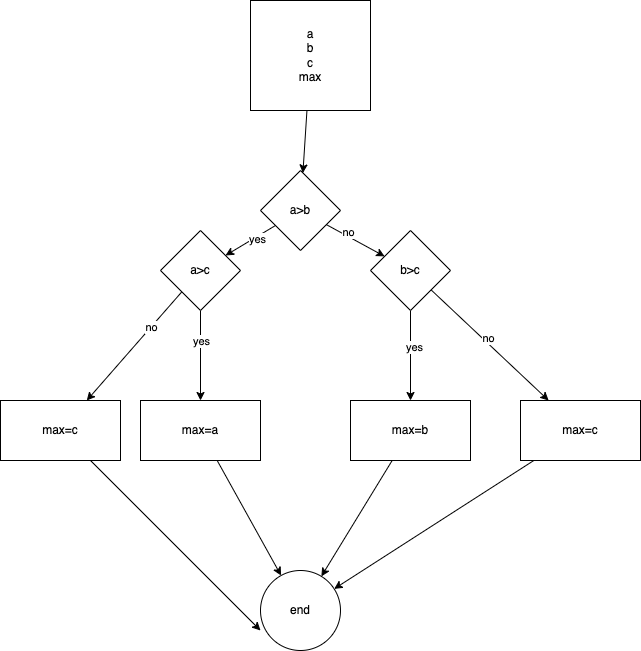

The diagram above was exported from draw.io. Its source (the exported page's mxGraphModel, read from the mxfile embedded in the PNG):
<mxGraphModel dx="1563" dy="459" grid="1" gridSize="10" guides="1" tooltips="1" connect="1" arrows="1" fold="1" page="1" pageScale="1" pageWidth="827" pageHeight="1169" math="0" shadow="0">
  <root>
    <mxCell id="0" />
    <mxCell id="1" parent="0" />
    <mxCell id="23" value="" style="edgeStyle=none;html=1;" edge="1" parent="1" source="2" target="22">
      <mxGeometry relative="1" as="geometry" />
    </mxCell>
    <mxCell id="2" value="a&lt;br&gt;b&lt;br&gt;c&lt;br&gt;max" style="rounded=0;whiteSpace=wrap;html=1;" parent="1" vertex="1">
      <mxGeometry x="160" y="40" width="120" height="110" as="geometry" />
    </mxCell>
    <mxCell id="25" value="" style="edgeStyle=none;html=1;" edge="1" parent="1" source="22" target="24">
      <mxGeometry relative="1" as="geometry" />
    </mxCell>
    <mxCell id="37" value="no" style="edgeLabel;html=1;align=center;verticalAlign=middle;resizable=0;points=[];" vertex="1" connectable="0" parent="25">
      <mxGeometry x="-0.3008" y="4" relative="1" as="geometry">
        <mxPoint as="offset" />
      </mxGeometry>
    </mxCell>
    <mxCell id="27" value="" style="edgeStyle=none;html=1;" edge="1" parent="1" source="22" target="26">
      <mxGeometry relative="1" as="geometry" />
    </mxCell>
    <mxCell id="36" value="yes" style="edgeLabel;html=1;align=center;verticalAlign=middle;resizable=0;points=[];" vertex="1" connectable="0" parent="27">
      <mxGeometry x="-0.1941" y="2" relative="1" as="geometry">
        <mxPoint as="offset" />
      </mxGeometry>
    </mxCell>
    <mxCell id="22" value="a&amp;gt;b" style="rhombus;whiteSpace=wrap;html=1;rounded=0;" vertex="1" parent="1">
      <mxGeometry x="170" y="210" width="80" height="80" as="geometry" />
    </mxCell>
    <mxCell id="29" value="" style="edgeStyle=none;html=1;" edge="1" parent="1" source="24" target="28">
      <mxGeometry relative="1" as="geometry" />
    </mxCell>
    <mxCell id="41" value="yes" style="edgeLabel;html=1;align=center;verticalAlign=middle;resizable=0;points=[];" vertex="1" connectable="0" parent="29">
      <mxGeometry x="-0.2" y="3" relative="1" as="geometry">
        <mxPoint as="offset" />
      </mxGeometry>
    </mxCell>
    <mxCell id="33" value="" style="edgeStyle=none;html=1;" edge="1" parent="1" source="24" target="32">
      <mxGeometry relative="1" as="geometry" />
    </mxCell>
    <mxCell id="40" value="no" style="edgeLabel;html=1;align=center;verticalAlign=middle;resizable=0;points=[];" vertex="1" connectable="0" parent="33">
      <mxGeometry x="-0.0692" y="4" relative="1" as="geometry">
        <mxPoint as="offset" />
      </mxGeometry>
    </mxCell>
    <mxCell id="24" value="b&amp;gt;c" style="rhombus;whiteSpace=wrap;html=1;rounded=0;" vertex="1" parent="1">
      <mxGeometry x="280" y="270" width="80" height="80" as="geometry" />
    </mxCell>
    <mxCell id="31" value="" style="edgeStyle=none;html=1;" edge="1" parent="1" source="26" target="30">
      <mxGeometry relative="1" as="geometry" />
    </mxCell>
    <mxCell id="38" value="yes" style="edgeLabel;html=1;align=center;verticalAlign=middle;resizable=0;points=[];" vertex="1" connectable="0" parent="31">
      <mxGeometry x="-0.3333" relative="1" as="geometry">
        <mxPoint as="offset" />
      </mxGeometry>
    </mxCell>
    <mxCell id="35" value="" style="edgeStyle=none;html=1;" edge="1" parent="1" source="26" target="34">
      <mxGeometry relative="1" as="geometry" />
    </mxCell>
    <mxCell id="39" value="no" style="edgeLabel;html=1;align=center;verticalAlign=middle;resizable=0;points=[];" vertex="1" connectable="0" parent="35">
      <mxGeometry x="-0.3424" relative="1" as="geometry">
        <mxPoint as="offset" />
      </mxGeometry>
    </mxCell>
    <mxCell id="26" value="a&amp;gt;c" style="rhombus;whiteSpace=wrap;html=1;rounded=0;" vertex="1" parent="1">
      <mxGeometry x="70" y="270" width="80" height="80" as="geometry" />
    </mxCell>
    <mxCell id="43" value="" style="edgeStyle=none;html=1;" edge="1" parent="1" source="28" target="42">
      <mxGeometry relative="1" as="geometry" />
    </mxCell>
    <mxCell id="28" value="max=b" style="whiteSpace=wrap;html=1;rounded=0;" vertex="1" parent="1">
      <mxGeometry x="260" y="440" width="120" height="60" as="geometry" />
    </mxCell>
    <mxCell id="45" style="edgeStyle=none;html=1;" edge="1" parent="1" source="30" target="42">
      <mxGeometry relative="1" as="geometry" />
    </mxCell>
    <mxCell id="30" value="max=a" style="whiteSpace=wrap;html=1;rounded=0;" vertex="1" parent="1">
      <mxGeometry x="50" y="440" width="120" height="60" as="geometry" />
    </mxCell>
    <mxCell id="44" style="edgeStyle=none;html=1;" edge="1" parent="1" source="32" target="42">
      <mxGeometry relative="1" as="geometry" />
    </mxCell>
    <mxCell id="32" value="max=c" style="whiteSpace=wrap;html=1;rounded=0;" vertex="1" parent="1">
      <mxGeometry x="430" y="440" width="120" height="60" as="geometry" />
    </mxCell>
    <mxCell id="46" style="edgeStyle=none;html=1;entryX=0;entryY=0.75;entryDx=0;entryDy=0;entryPerimeter=0;" edge="1" parent="1" source="34" target="42">
      <mxGeometry relative="1" as="geometry" />
    </mxCell>
    <mxCell id="34" value="max=c" style="whiteSpace=wrap;html=1;rounded=0;" vertex="1" parent="1">
      <mxGeometry x="-90" y="440" width="120" height="60" as="geometry" />
    </mxCell>
    <mxCell id="42" value="end" style="ellipse;whiteSpace=wrap;html=1;rounded=0;" vertex="1" parent="1">
      <mxGeometry x="170" y="610" width="80" height="80" as="geometry" />
    </mxCell>
  </root>
</mxGraphModel>